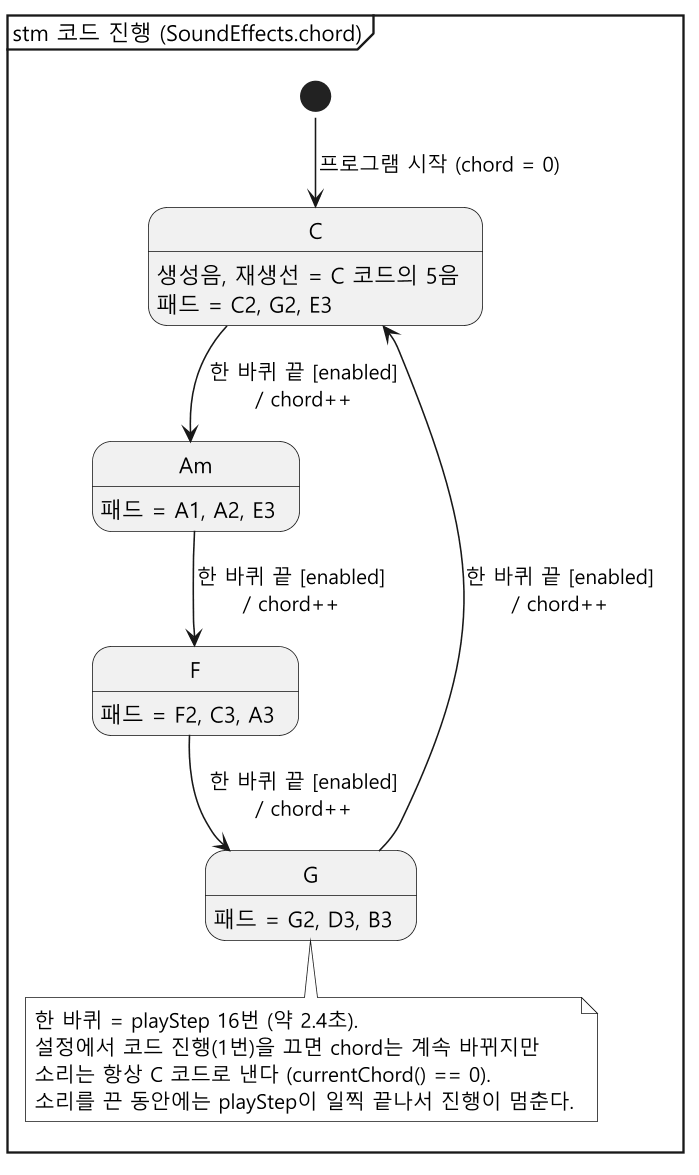

The diagram above was rendered by PlantUML. Its source (embedded in the PNG):
@startuml state-chord
!pragma layout smetana
skinparam monochrome true
skinparam dpi 150
skinparam shadowing false
skinparam defaultFontName "Malgun Gothic"
hide empty description
mainframe stm 코드 진행 (SoundEffects.chord)

state "C" as C
C : 생성음, 재생선 = C 코드의 5음
C : 패드 = C2, G2, E3

state "Am" as Am
Am : 패드 = A1, A2, E3

state "F" as F
F : 패드 = F2, C3, A3

state "G" as G
G : 패드 = G2, D3, B3

[*] --> C : 프로그램 시작 (chord = 0)
C --> Am : 한 바퀴 끝 [enabled]\n/ chord++
Am --> F : 한 바퀴 끝 [enabled]\n/ chord++
F --> G : 한 바퀴 끝 [enabled]\n/ chord++
G --> C : 한 바퀴 끝 [enabled]\n/ chord++

note bottom of G
  한 바퀴 = playStep 16번 (약 2.4초).
  설정에서 코드 진행(1번)을 끄면 chord는 계속 바뀌지만
  소리는 항상 C 코드로 낸다 (currentChord() == 0).
  소리를 끈 동안에는 playStep이 일찍 끝나서 진행이 멈춘다.
end note
@enduml